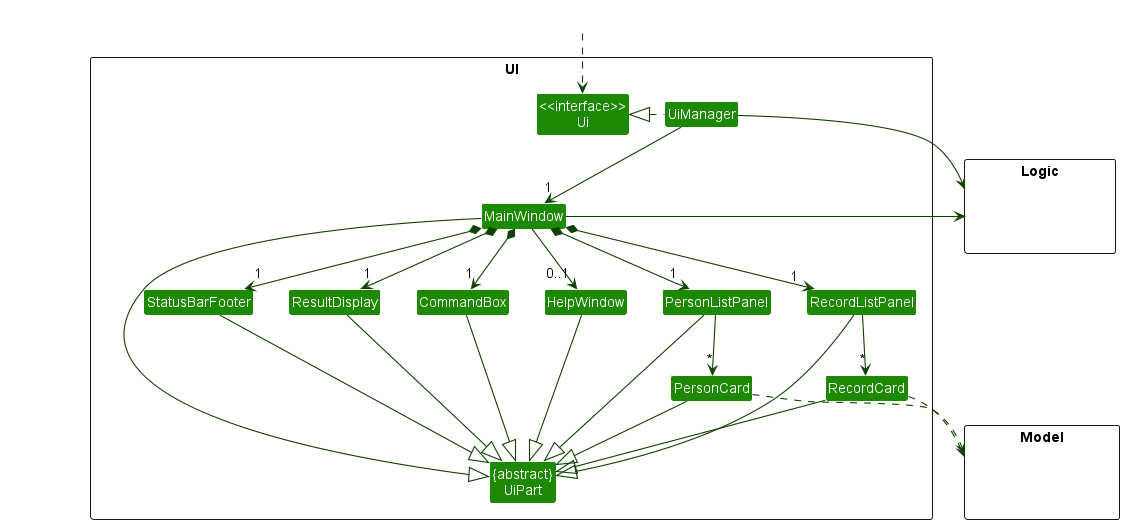

The diagram above was rendered by PlantUML. Its source (embedded in the PNG):
@startuml
!include style.puml
skinparam arrowThickness 1.1
skinparam arrowColor UI_COLOR_T4
skinparam classBackgroundColor UI_COLOR

package UI <<Rectangle>>{
Class "<<interface>>\nUi" as Ui
Class "{abstract}\nUiPart" as UiPart
Class UiManager
Class MainWindow
Class HelpWindow
Class ResultDisplay
Class PersonListPanel
Class PersonCard
Class RecordListPanel
Class RecordCard
Class StatusBarFooter
Class CommandBox
}

package Model <<Rectangle>> {
Class HiddenModel #FFFFFF
}

package Logic <<Rectangle>> {
Class HiddenLogic #FFFFFF
}

Class HiddenOutside #FFFFFF
HiddenOutside ..> Ui

UiManager .left.|> Ui
UiManager -down-> "1" MainWindow
MainWindow *-down->  "1" CommandBox
MainWindow *-down-> "1" ResultDisplay
MainWindow *-down-> "1" PersonListPanel
MainWindow *-down-> "1" RecordListPanel
MainWindow *-down-> "1" StatusBarFooter
MainWindow --> "0..1" HelpWindow

PersonListPanel -down-> "*" PersonCard
RecordListPanel -down-> "*" RecordCard

MainWindow -left-|> UiPart

ResultDisplay --|> UiPart
CommandBox --|> UiPart
PersonListPanel --|> UiPart
PersonCard --|> UiPart
RecordListPanel --|> UiPart
RecordCard --|> UiPart
StatusBarFooter --|> UiPart
HelpWindow --|> UiPart

PersonCard ..> Model
RecordCard ..> Model
UiManager -right-> Logic
MainWindow -left-> Logic

PersonListPanel -[hidden]left- HelpWindow
HelpWindow -[hidden]left- CommandBox
CommandBox -[hidden]left- ResultDisplay
ResultDisplay -[hidden]left- StatusBarFooter

MainWindow -[hidden]-|> UiPart
@enduml